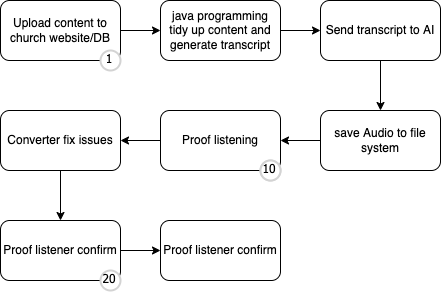

The diagram above was exported from draw.io. Its source (the exported page's mxGraphModel, read from the mxfile embedded in the PNG):
<mxGraphModel dx="1106" dy="725" grid="1" gridSize="10" guides="1" tooltips="1" connect="1" arrows="1" fold="1" page="1" pageScale="1" pageWidth="1169" pageHeight="827" math="0" shadow="0">
  <root>
    <mxCell id="0" />
    <mxCell id="1" parent="0" />
    <mxCell id="_HJSrcMAK1amZ1rrkFac-3" style="edgeStyle=orthogonalEdgeStyle;rounded=0;orthogonalLoop=1;jettySize=auto;html=1;" edge="1" parent="1" source="_HJSrcMAK1amZ1rrkFac-1" target="_HJSrcMAK1amZ1rrkFac-2">
      <mxGeometry relative="1" as="geometry" />
    </mxCell>
    <mxCell id="_HJSrcMAK1amZ1rrkFac-1" value="Upload content to church website/DB" style="rounded=1;whiteSpace=wrap;html=1;" vertex="1" parent="1">
      <mxGeometry x="120" y="80" width="120" height="60" as="geometry" />
    </mxCell>
    <mxCell id="_HJSrcMAK1amZ1rrkFac-5" style="edgeStyle=orthogonalEdgeStyle;rounded=0;orthogonalLoop=1;jettySize=auto;html=1;" edge="1" parent="1" source="_HJSrcMAK1amZ1rrkFac-2" target="_HJSrcMAK1amZ1rrkFac-4">
      <mxGeometry relative="1" as="geometry" />
    </mxCell>
    <mxCell id="_HJSrcMAK1amZ1rrkFac-2" value="java programming tidy up content and generate transcript" style="rounded=1;whiteSpace=wrap;html=1;" vertex="1" parent="1">
      <mxGeometry x="280" y="80" width="120" height="60" as="geometry" />
    </mxCell>
    <mxCell id="_HJSrcMAK1amZ1rrkFac-16" style="edgeStyle=orthogonalEdgeStyle;rounded=0;orthogonalLoop=1;jettySize=auto;html=1;" edge="1" parent="1" source="_HJSrcMAK1amZ1rrkFac-4" target="_HJSrcMAK1amZ1rrkFac-7">
      <mxGeometry relative="1" as="geometry" />
    </mxCell>
    <mxCell id="_HJSrcMAK1amZ1rrkFac-4" value="Send transcript to AI" style="rounded=1;whiteSpace=wrap;html=1;" vertex="1" parent="1">
      <mxGeometry x="440" y="80" width="120" height="60" as="geometry" />
    </mxCell>
    <mxCell id="_HJSrcMAK1amZ1rrkFac-9" style="edgeStyle=orthogonalEdgeStyle;rounded=0;orthogonalLoop=1;jettySize=auto;html=1;" edge="1" parent="1" source="_HJSrcMAK1amZ1rrkFac-7" target="_HJSrcMAK1amZ1rrkFac-8">
      <mxGeometry relative="1" as="geometry" />
    </mxCell>
    <mxCell id="_HJSrcMAK1amZ1rrkFac-7" value="save Audio to file system" style="rounded=1;whiteSpace=wrap;html=1;" vertex="1" parent="1">
      <mxGeometry x="440" y="190" width="120" height="60" as="geometry" />
    </mxCell>
    <mxCell id="_HJSrcMAK1amZ1rrkFac-11" style="edgeStyle=orthogonalEdgeStyle;rounded=0;orthogonalLoop=1;jettySize=auto;html=1;entryX=1;entryY=0.5;entryDx=0;entryDy=0;" edge="1" parent="1" source="_HJSrcMAK1amZ1rrkFac-8" target="_HJSrcMAK1amZ1rrkFac-10">
      <mxGeometry relative="1" as="geometry" />
    </mxCell>
    <mxCell id="_HJSrcMAK1amZ1rrkFac-8" value="Proof listening" style="rounded=1;whiteSpace=wrap;html=1;" vertex="1" parent="1">
      <mxGeometry x="280" y="190" width="120" height="60" as="geometry" />
    </mxCell>
    <mxCell id="_HJSrcMAK1amZ1rrkFac-14" style="edgeStyle=orthogonalEdgeStyle;rounded=0;orthogonalLoop=1;jettySize=auto;html=1;entryX=0.5;entryY=0;entryDx=0;entryDy=0;" edge="1" parent="1" source="_HJSrcMAK1amZ1rrkFac-10" target="_HJSrcMAK1amZ1rrkFac-12">
      <mxGeometry relative="1" as="geometry" />
    </mxCell>
    <mxCell id="_HJSrcMAK1amZ1rrkFac-10" value="Converter fix issues" style="rounded=1;whiteSpace=wrap;html=1;" vertex="1" parent="1">
      <mxGeometry x="120" y="190" width="120" height="60" as="geometry" />
    </mxCell>
    <mxCell id="_HJSrcMAK1amZ1rrkFac-15" style="edgeStyle=orthogonalEdgeStyle;rounded=0;orthogonalLoop=1;jettySize=auto;html=1;" edge="1" parent="1" source="_HJSrcMAK1amZ1rrkFac-12" target="_HJSrcMAK1amZ1rrkFac-13">
      <mxGeometry relative="1" as="geometry" />
    </mxCell>
    <mxCell id="_HJSrcMAK1amZ1rrkFac-12" value="Proof listener confirm" style="rounded=1;whiteSpace=wrap;html=1;" vertex="1" parent="1">
      <mxGeometry x="120" y="300" width="120" height="60" as="geometry" />
    </mxCell>
    <mxCell id="_HJSrcMAK1amZ1rrkFac-13" value="Proof listener confirm" style="rounded=1;whiteSpace=wrap;html=1;" vertex="1" parent="1">
      <mxGeometry x="280" y="300" width="120" height="60" as="geometry" />
    </mxCell>
    <mxCell id="_HJSrcMAK1amZ1rrkFac-21" value="1" style="ellipse;whiteSpace=wrap;html=1;aspect=fixed;strokeWidth=2;fontFamily=Tahoma;spacingBottom=4;spacingRight=2;strokeColor=#d3d3d3;" vertex="1" parent="1">
      <mxGeometry x="380" y="240" width="20" height="20" as="geometry" />
    </mxCell>
    <mxCell id="_HJSrcMAK1amZ1rrkFac-22" value="10" style="ellipse;whiteSpace=wrap;html=1;aspect=fixed;strokeWidth=2;fontFamily=Tahoma;spacingBottom=4;spacingRight=2;strokeColor=#d3d3d3;" vertex="1" parent="1">
      <mxGeometry x="380" y="240" width="20" height="20" as="geometry" />
    </mxCell>
    <mxCell id="_HJSrcMAK1amZ1rrkFac-23" value="1" style="ellipse;whiteSpace=wrap;html=1;aspect=fixed;strokeWidth=2;fontFamily=Tahoma;spacingBottom=4;spacingRight=2;strokeColor=#d3d3d3;" vertex="1" parent="1">
      <mxGeometry x="220" y="130" width="20" height="20" as="geometry" />
    </mxCell>
    <mxCell id="_HJSrcMAK1amZ1rrkFac-24" value="20" style="ellipse;whiteSpace=wrap;html=1;aspect=fixed;strokeWidth=2;fontFamily=Tahoma;spacingBottom=4;spacingRight=2;strokeColor=#d3d3d3;" vertex="1" parent="1">
      <mxGeometry x="220" y="350" width="20" height="20" as="geometry" />
    </mxCell>
  </root>
</mxGraphModel>